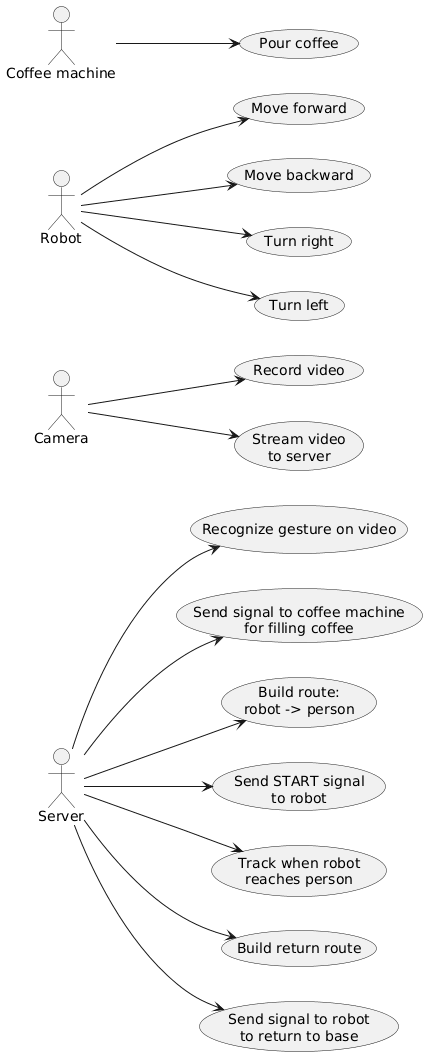

The diagram above was rendered by PlantUML. Its source (embedded in the PNG):
@startuml
left to right direction

actor "Server" as Server
actor "Camera" as Camera
actor "Robot" as Robot
actor "Coffee machine" as Coffee

Server --> (Recognize gesture on video)
Server --> (Send signal to coffee machine\nfor filling coffee)
Server --> (Build route:\nrobot -> person)
Server --> (Send START signal\nto robot)
Server --> (Track when robot\nreaches person)
Server --> (Build return route)
Server --> (Send signal to robot\nto return to base)

Camera --> (Record video)
Camera --> (Stream video\nto server)

Robot --> (Move forward)
Robot --> (Move backward)
Robot --> (Turn right)
Robot --> (Turn left)

Coffee --> (Pour coffee)
@enduml